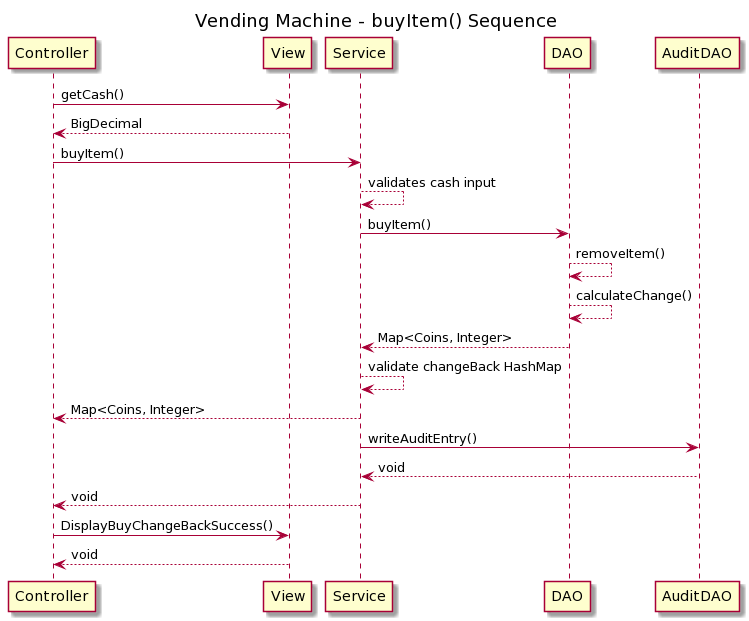

The diagram above was rendered by PlantUML. Its source (embedded in the PNG):
@startuml
title Vending Machine - buyItem() Sequence

Controller -> View : getCash()
View --> Controller : BigDecimal

Controller -> Service : buyItem()
Service --> Service : validates cash input
Service -> DAO : buyItem()
DAO --> DAO : removeItem()
DAO --> DAO : calculateChange()
DAO --> Service : Map<Coins, Integer>
Service --> Service : validate changeBack HashMap
Service --> Controller : Map<Coins, Integer>

Service -> AuditDAO : writeAuditEntry()
AuditDAO --> Service : void
Service --> Controller : void

Controller -> View : DisplayBuyChangeBackSuccess()
View --> Controller : void
@enduml